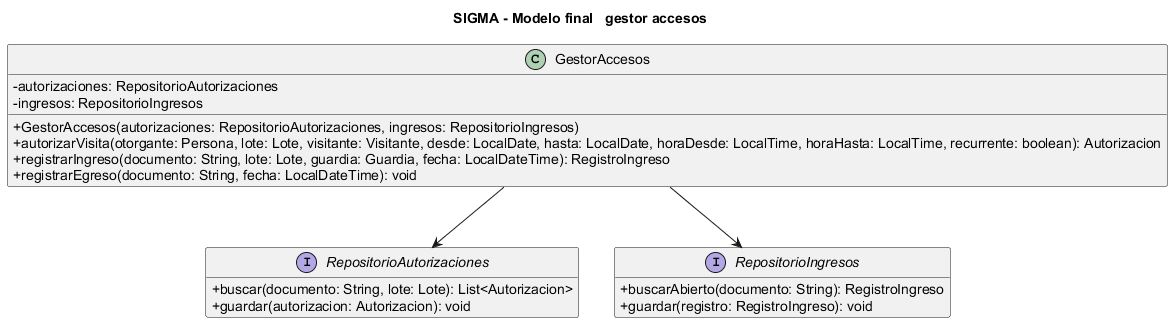

The diagram above was rendered by PlantUML. Its source (embedded in the PNG):
@startuml 08-gestor-accesos
title SIGMA - Modelo final   gestor accesos
scale max 3800*3800
skinparam defaultFontName Arial
skinparam defaultFontSize 14
skinparam classAttributeIconSize 0
skinparam shadowing false
hide empty members

class GestorAccesos {
    - autorizaciones: RepositorioAutorizaciones
    - ingresos: RepositorioIngresos
    + GestorAccesos(autorizaciones: RepositorioAutorizaciones, ingresos: RepositorioIngresos)
    + autorizarVisita(otorgante: Persona, lote: Lote, visitante: Visitante, desde: LocalDate, hasta: LocalDate, horaDesde: LocalTime, horaHasta: LocalTime, recurrente: boolean): Autorizacion
    + registrarIngreso(documento: String, lote: Lote, guardia: Guardia, fecha: LocalDateTime): RegistroIngreso
    + registrarEgreso(documento: String, fecha: LocalDateTime): void
  }

interface RepositorioAutorizaciones {
    + buscar(documento: String, lote: Lote): List<Autorizacion>
    + guardar(autorizacion: Autorizacion): void
  }

interface RepositorioIngresos {
    + buscarAbierto(documento: String): RegistroIngreso
    + guardar(registro: RegistroIngreso): void
  }
GestorAccesos --> RepositorioAutorizaciones
GestorAccesos --> RepositorioIngresos
@enduml